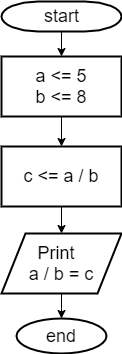

The diagram above was exported from draw.io. Its source (the exported page's mxGraphModel, read from the mxfile embedded in the PNG):
<mxGraphModel dx="1024" dy="485" grid="1" gridSize="10" guides="1" tooltips="1" connect="1" arrows="1" fold="1" page="1" pageScale="1" pageWidth="1169" pageHeight="827" background="#ffffff" math="0" shadow="0">
  <root>
    <mxCell id="0" />
    <mxCell id="1" parent="0" />
    <mxCell id="2" value="" style="edgeStyle=orthogonalEdgeStyle;rounded=0;orthogonalLoop=1;jettySize=auto;html=1;fontSize=18;" edge="1" source="3" target="5" parent="1">
      <mxGeometry relative="1" as="geometry" />
    </mxCell>
    <mxCell id="3" value="start" style="shape=mxgraph.flowchart.terminator;strokeWidth=2;gradientColor=none;gradientDirection=north;fontStyle=0;html=1;fontSize=18;" vertex="1" parent="1">
      <mxGeometry x="900" y="80" width="120" height="30" as="geometry" />
    </mxCell>
    <mxCell id="4" value="" style="edgeStyle=orthogonalEdgeStyle;rounded=0;orthogonalLoop=1;jettySize=auto;html=1;fontSize=18;" edge="1" source="5" target="7" parent="1">
      <mxGeometry relative="1" as="geometry" />
    </mxCell>
    <mxCell id="5" value="a &amp;lt;= 5&lt;br style=&quot;font-size: 18px;&quot;&gt;b &amp;lt;= 8" style="whiteSpace=wrap;html=1;fontStyle=0;strokeWidth=2;gradientDirection=north;fontSize=18;" vertex="1" parent="1">
      <mxGeometry x="900" y="135" width="120" height="60" as="geometry" />
    </mxCell>
    <mxCell id="6" value="" style="edgeStyle=orthogonalEdgeStyle;rounded=0;orthogonalLoop=1;jettySize=auto;html=1;fontSize=18;" edge="1" source="7" target="9" parent="1">
      <mxGeometry relative="1" as="geometry" />
    </mxCell>
    <mxCell id="7" value="c &amp;lt;= a / b" style="whiteSpace=wrap;html=1;fontStyle=0;strokeWidth=2;gradientDirection=north;fontSize=18;" vertex="1" parent="1">
      <mxGeometry x="900" y="225" width="120" height="60" as="geometry" />
    </mxCell>
    <mxCell id="8" value="" style="edgeStyle=orthogonalEdgeStyle;rounded=0;orthogonalLoop=1;jettySize=auto;html=1;fontSize=18;" edge="1" source="9" target="10" parent="1">
      <mxGeometry relative="1" as="geometry" />
    </mxCell>
    <mxCell id="9" value="Print&amp;nbsp; &lt;br&gt;a / b = c" style="shape=parallelogram;perimeter=parallelogramPerimeter;whiteSpace=wrap;html=1;fixedSize=1;fontStyle=0;strokeWidth=2;gradientDirection=north;fontSize=18;" vertex="1" parent="1">
      <mxGeometry x="900" y="312" width="120" height="60" as="geometry" />
    </mxCell>
    <mxCell id="10" value="end" style="ellipse;whiteSpace=wrap;html=1;fontStyle=0;strokeWidth=2;gradientDirection=north;fontSize=18;" vertex="1" parent="1">
      <mxGeometry x="915" y="397" width="90" height="35" as="geometry" />
    </mxCell>
  </root>
</mxGraphModel>